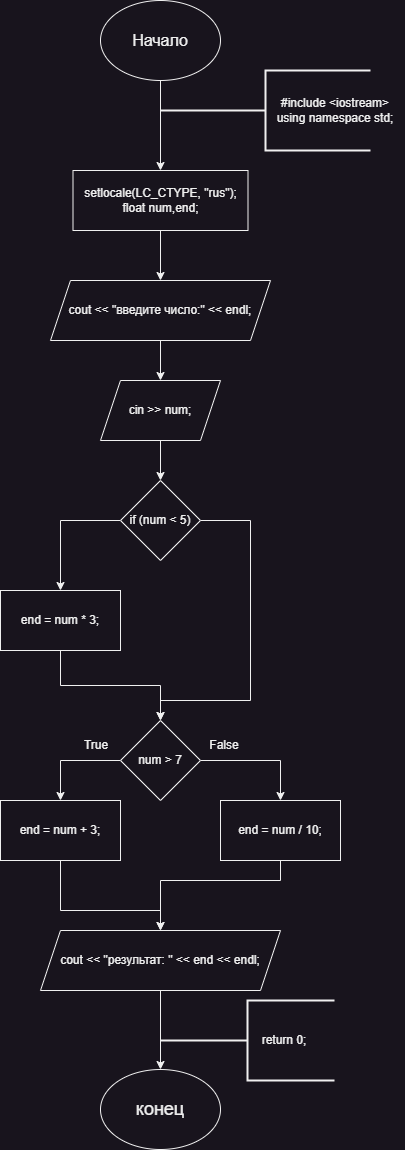

The diagram above was exported from draw.io. Its source (the exported page's mxGraphModel, read from the mxfile embedded in the PNG):
<mxGraphModel dx="1434" dy="844" grid="1" gridSize="10" guides="1" tooltips="1" connect="1" arrows="1" fold="1" page="1" pageScale="1" pageWidth="827" pageHeight="1169" math="0" shadow="0">
  <root>
    <mxCell id="0" />
    <mxCell id="1" parent="0" />
    <mxCell id="G8bKXE1CL80aHjE-EYwz-13" style="edgeStyle=orthogonalEdgeStyle;rounded=0;orthogonalLoop=1;jettySize=auto;html=1;entryX=0.5;entryY=0;entryDx=0;entryDy=0;" edge="1" parent="1" source="G8bKXE1CL80aHjE-EYwz-1" target="G8bKXE1CL80aHjE-EYwz-8">
      <mxGeometry relative="1" as="geometry" />
    </mxCell>
    <mxCell id="G8bKXE1CL80aHjE-EYwz-1" value="&lt;font style=&quot;font-size: 16px;&quot;&gt;Начало&lt;/font&gt;" style="ellipse;whiteSpace=wrap;html=1;" vertex="1" parent="1">
      <mxGeometry x="340" y="20" width="120" height="80" as="geometry" />
    </mxCell>
    <mxCell id="G8bKXE1CL80aHjE-EYwz-2" value="" style="strokeWidth=2;html=1;shape=mxgraph.flowchart.annotation_2;align=left;labelPosition=right;pointerEvents=1;" vertex="1" parent="1">
      <mxGeometry x="400" y="90" width="210" height="80" as="geometry" />
    </mxCell>
    <mxCell id="G8bKXE1CL80aHjE-EYwz-3" value="&lt;div&gt;#include &amp;lt;iostream&amp;gt;&lt;/div&gt;&lt;div&gt;using namespace std;&lt;/div&gt;" style="text;html=1;align=center;verticalAlign=middle;whiteSpace=wrap;rounded=0;" vertex="1" parent="1">
      <mxGeometry x="504.5" y="115" width="140" height="30" as="geometry" />
    </mxCell>
    <mxCell id="G8bKXE1CL80aHjE-EYwz-4" value="&lt;font style=&quot;font-size: 18px;&quot;&gt;конец&lt;/font&gt;" style="ellipse;whiteSpace=wrap;html=1;" vertex="1" parent="1">
      <mxGeometry x="340" y="1089" width="120" height="80" as="geometry" />
    </mxCell>
    <mxCell id="G8bKXE1CL80aHjE-EYwz-5" value="" style="strokeWidth=2;html=1;shape=mxgraph.flowchart.annotation_2;align=left;labelPosition=right;pointerEvents=1;" vertex="1" parent="1">
      <mxGeometry x="400" y="1020" width="174" height="80" as="geometry" />
    </mxCell>
    <mxCell id="G8bKXE1CL80aHjE-EYwz-6" value="return 0;" style="text;html=1;align=center;verticalAlign=middle;whiteSpace=wrap;rounded=0;" vertex="1" parent="1">
      <mxGeometry x="494" y="1045" width="60" height="30" as="geometry" />
    </mxCell>
    <mxCell id="G8bKXE1CL80aHjE-EYwz-7" style="edgeStyle=orthogonalEdgeStyle;rounded=0;orthogonalLoop=1;jettySize=auto;html=1;exitX=0.5;exitY=1;exitDx=0;exitDy=0;" edge="1" parent="1" source="G8bKXE1CL80aHjE-EYwz-6" target="G8bKXE1CL80aHjE-EYwz-6">
      <mxGeometry relative="1" as="geometry" />
    </mxCell>
    <mxCell id="G8bKXE1CL80aHjE-EYwz-14" style="edgeStyle=orthogonalEdgeStyle;rounded=0;orthogonalLoop=1;jettySize=auto;html=1;entryX=0.5;entryY=0;entryDx=0;entryDy=0;" edge="1" parent="1" source="G8bKXE1CL80aHjE-EYwz-8" target="G8bKXE1CL80aHjE-EYwz-9">
      <mxGeometry relative="1" as="geometry" />
    </mxCell>
    <mxCell id="G8bKXE1CL80aHjE-EYwz-8" value="setlocale(LC_CTYPE, &quot;rus&quot;);&#10;float num,end;" style="rounded=0;whiteSpace=wrap;html=1;" vertex="1" parent="1">
      <mxGeometry x="312.5" y="190" width="175" height="60" as="geometry" />
    </mxCell>
    <mxCell id="G8bKXE1CL80aHjE-EYwz-15" style="edgeStyle=orthogonalEdgeStyle;rounded=0;orthogonalLoop=1;jettySize=auto;html=1;entryX=0.5;entryY=0;entryDx=0;entryDy=0;" edge="1" parent="1" source="G8bKXE1CL80aHjE-EYwz-9" target="G8bKXE1CL80aHjE-EYwz-10">
      <mxGeometry relative="1" as="geometry" />
    </mxCell>
    <mxCell id="G8bKXE1CL80aHjE-EYwz-9" value="cout &lt;&lt; &quot;введите число:&quot; &lt;&lt; endl;" style="shape=parallelogram;perimeter=parallelogramPerimeter;whiteSpace=wrap;html=1;fixedSize=1;" vertex="1" parent="1">
      <mxGeometry x="290" y="300" width="220" height="60" as="geometry" />
    </mxCell>
    <mxCell id="G8bKXE1CL80aHjE-EYwz-16" style="edgeStyle=orthogonalEdgeStyle;rounded=0;orthogonalLoop=1;jettySize=auto;html=1;entryX=0.5;entryY=0;entryDx=0;entryDy=0;" edge="1" parent="1" source="G8bKXE1CL80aHjE-EYwz-10" target="G8bKXE1CL80aHjE-EYwz-11">
      <mxGeometry relative="1" as="geometry" />
    </mxCell>
    <mxCell id="G8bKXE1CL80aHjE-EYwz-10" value="cin &gt;&gt; num;" style="shape=parallelogram;perimeter=parallelogramPerimeter;whiteSpace=wrap;html=1;fixedSize=1;" vertex="1" parent="1">
      <mxGeometry x="340" y="400" width="120" height="60" as="geometry" />
    </mxCell>
    <mxCell id="G8bKXE1CL80aHjE-EYwz-19" style="edgeStyle=orthogonalEdgeStyle;rounded=0;orthogonalLoop=1;jettySize=auto;html=1;entryX=0.5;entryY=0;entryDx=0;entryDy=0;" edge="1" parent="1" source="G8bKXE1CL80aHjE-EYwz-11" target="G8bKXE1CL80aHjE-EYwz-17">
      <mxGeometry relative="1" as="geometry">
        <Array as="points">
          <mxPoint x="300" y="540" />
        </Array>
      </mxGeometry>
    </mxCell>
    <mxCell id="G8bKXE1CL80aHjE-EYwz-23" style="edgeStyle=orthogonalEdgeStyle;rounded=0;orthogonalLoop=1;jettySize=auto;html=1;entryX=0.5;entryY=0;entryDx=0;entryDy=0;" edge="1" parent="1" source="G8bKXE1CL80aHjE-EYwz-11" target="G8bKXE1CL80aHjE-EYwz-12">
      <mxGeometry relative="1" as="geometry">
        <Array as="points">
          <mxPoint x="490" y="540" />
          <mxPoint x="490" y="720" />
          <mxPoint x="400" y="720" />
        </Array>
      </mxGeometry>
    </mxCell>
    <mxCell id="G8bKXE1CL80aHjE-EYwz-11" value="if (num &lt; 5)" style="rhombus;whiteSpace=wrap;html=1;" vertex="1" parent="1">
      <mxGeometry x="360" y="500" width="80" height="80" as="geometry" />
    </mxCell>
    <mxCell id="G8bKXE1CL80aHjE-EYwz-26" style="edgeStyle=orthogonalEdgeStyle;rounded=0;orthogonalLoop=1;jettySize=auto;html=1;entryX=0.5;entryY=0;entryDx=0;entryDy=0;" edge="1" parent="1" source="G8bKXE1CL80aHjE-EYwz-12" target="G8bKXE1CL80aHjE-EYwz-18">
      <mxGeometry relative="1" as="geometry">
        <Array as="points">
          <mxPoint x="300" y="780" />
        </Array>
      </mxGeometry>
    </mxCell>
    <mxCell id="G8bKXE1CL80aHjE-EYwz-28" style="edgeStyle=orthogonalEdgeStyle;rounded=0;orthogonalLoop=1;jettySize=auto;html=1;entryX=0.5;entryY=0;entryDx=0;entryDy=0;" edge="1" parent="1" source="G8bKXE1CL80aHjE-EYwz-12" target="G8bKXE1CL80aHjE-EYwz-27">
      <mxGeometry relative="1" as="geometry" />
    </mxCell>
    <mxCell id="G8bKXE1CL80aHjE-EYwz-12" value="num &gt; 7" style="rhombus;whiteSpace=wrap;html=1;" vertex="1" parent="1">
      <mxGeometry x="360" y="740" width="80" height="80" as="geometry" />
    </mxCell>
    <mxCell id="G8bKXE1CL80aHjE-EYwz-21" style="edgeStyle=orthogonalEdgeStyle;rounded=0;orthogonalLoop=1;jettySize=auto;html=1;entryX=0.5;entryY=0;entryDx=0;entryDy=0;" edge="1" parent="1" source="G8bKXE1CL80aHjE-EYwz-17" target="G8bKXE1CL80aHjE-EYwz-12">
      <mxGeometry relative="1" as="geometry" />
    </mxCell>
    <mxCell id="G8bKXE1CL80aHjE-EYwz-17" value="end = num * 3;" style="rounded=0;whiteSpace=wrap;html=1;" vertex="1" parent="1">
      <mxGeometry x="240" y="610" width="120" height="60" as="geometry" />
    </mxCell>
    <mxCell id="G8bKXE1CL80aHjE-EYwz-31" style="edgeStyle=orthogonalEdgeStyle;rounded=0;orthogonalLoop=1;jettySize=auto;html=1;entryX=0.5;entryY=0;entryDx=0;entryDy=0;" edge="1" parent="1" source="G8bKXE1CL80aHjE-EYwz-18" target="G8bKXE1CL80aHjE-EYwz-29">
      <mxGeometry relative="1" as="geometry">
        <Array as="points">
          <mxPoint x="300" y="930" />
          <mxPoint x="400" y="930" />
        </Array>
      </mxGeometry>
    </mxCell>
    <mxCell id="G8bKXE1CL80aHjE-EYwz-18" value="end = num + 3;" style="rounded=0;whiteSpace=wrap;html=1;" vertex="1" parent="1">
      <mxGeometry x="240" y="820" width="120" height="60" as="geometry" />
    </mxCell>
    <mxCell id="G8bKXE1CL80aHjE-EYwz-24" value="True" style="text;html=1;align=center;verticalAlign=middle;whiteSpace=wrap;rounded=0;" vertex="1" parent="1">
      <mxGeometry x="306" y="750" width="60" height="30" as="geometry" />
    </mxCell>
    <mxCell id="G8bKXE1CL80aHjE-EYwz-25" value="False" style="text;html=1;align=center;verticalAlign=middle;whiteSpace=wrap;rounded=0;" vertex="1" parent="1">
      <mxGeometry x="434" y="750" width="60" height="30" as="geometry" />
    </mxCell>
    <mxCell id="G8bKXE1CL80aHjE-EYwz-30" style="edgeStyle=orthogonalEdgeStyle;rounded=0;orthogonalLoop=1;jettySize=auto;html=1;entryX=0.5;entryY=0;entryDx=0;entryDy=0;" edge="1" parent="1" source="G8bKXE1CL80aHjE-EYwz-27" target="G8bKXE1CL80aHjE-EYwz-29">
      <mxGeometry relative="1" as="geometry">
        <Array as="points">
          <mxPoint x="520" y="900" />
          <mxPoint x="400" y="900" />
        </Array>
      </mxGeometry>
    </mxCell>
    <mxCell id="G8bKXE1CL80aHjE-EYwz-27" value="end = num / 10;" style="rounded=0;whiteSpace=wrap;html=1;" vertex="1" parent="1">
      <mxGeometry x="460" y="820" width="120" height="60" as="geometry" />
    </mxCell>
    <mxCell id="G8bKXE1CL80aHjE-EYwz-32" style="edgeStyle=orthogonalEdgeStyle;rounded=0;orthogonalLoop=1;jettySize=auto;html=1;entryX=0.5;entryY=0;entryDx=0;entryDy=0;" edge="1" parent="1" source="G8bKXE1CL80aHjE-EYwz-29" target="G8bKXE1CL80aHjE-EYwz-4">
      <mxGeometry relative="1" as="geometry" />
    </mxCell>
    <mxCell id="G8bKXE1CL80aHjE-EYwz-29" value="cout &lt;&lt; &quot;результат: &quot; &lt;&lt; end &lt;&lt; endl;" style="shape=parallelogram;perimeter=parallelogramPerimeter;whiteSpace=wrap;html=1;fixedSize=1;" vertex="1" parent="1">
      <mxGeometry x="280" y="950" width="240" height="60" as="geometry" />
    </mxCell>
  </root>
</mxGraphModel>